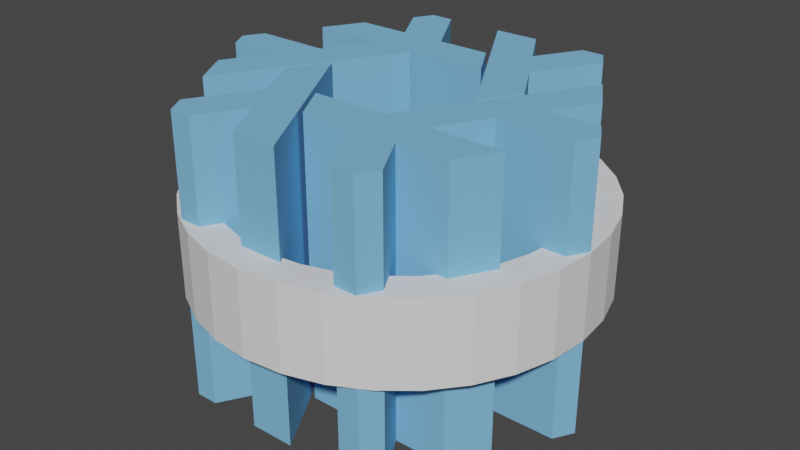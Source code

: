 # Source: version_1.blend  (saved by Blender 3.3.6; exported with 4.5.12 LTS)
import bpy
from mathutils import Matrix  # noqa: F401  (used for matrix-valued properties, if any)

bpy.ops.wm.read_factory_settings(use_empty=True)
scene = bpy.context.scene
scene.name = 'Scene'

# ---- collections
col_collection = bpy.data.collections.new('Collection'); scene.collection.children.link(col_collection)
col_nixos_logo_svg = bpy.data.collections.new('NixOS_logo.svg'); scene.collection.children.link(col_nixos_logo_svg)

# ---- materials (node trees are filled in below, after node groups)
mat_svgmat_013 = bpy.data.materials.new('SVGMat.013')
mat_svgmat_013.use_transparent_shadow = False
mat_svgmat_013.diffuse_color = (0.2086, 0.491, 0.7758, 1.0)

# ---- material node trees

# ---- world
world_world = bpy.data.worlds.new('World'); scene.world = world_world
world_world.use_nodes = True; world_world.node_tree.nodes.clear()
_N = world_world.node_tree.nodes; _L = world_world.node_tree.links
n0 = _N.new('ShaderNodeOutputWorld'); n0.name = 'World Output'; n0.location = (300, 300)
n1 = _N.new('ShaderNodeBackground'); n1.name = 'Background'; n1.location = (10, 300)
n1.inputs[0].default_value = (0.05088, 0.05088, 0.05088, 1.0)
_L.new(n1.outputs[0], n0.inputs[0])
n0.is_active_output = True
world_world.color = (0.05088, 0.05088, 0.05088)
world_world.use_sun_shadow = False
world_world.sun_shadow_jitter_overblur = 0.0

# ---- meshes
me_circle = bpy.data.meshes.new('Circle')
me_circle.from_pydata([(0.0, 1.0, 0.0), (-0.1951, 0.9808, 0.0), (-0.3827, 0.9239, 0.0), (-0.5556, 0.8315, 0.0), (-0.7071, 0.7071, 0.0), (-0.8315, 0.5556, 0.0), (-0.9239, 0.3827, 0.0), (-0.9808, 0.1951, 0.0), (-1.0, -4.371e-08, 0.0), (-0.9808, -0.1951, 0.0), (-0.9239, -0.3827, 0.0), (-0.8315, -0.5556, 0.0), (-0.7071, -0.7071, 0.0), (-0.5556, -0.8315, 0.0), (-0.3827, -0.9239, 0.0), (-0.1951, -0.9808, 0.0), (8.742e-08, -1.0, 0.0), (0.1951, -0.9808, 0.0), (0.3827, -0.9239, 0.0), (0.5556, -0.8315, 0.0), (0.7071, -0.7071, 0.0), (0.8315, -0.5556, 0.0), (0.9239, -0.3827, 0.0), (0.9808, -0.1951, 0.0), (1.0, 1.192e-08, 0.0), (0.9808, 0.1951, 0.0), (0.9239, 0.3827, 0.0), (0.8315, 0.5556, 0.0), (0.7071, 0.7071, 0.0), (0.5556, 0.8315, 0.0), (0.3827, 0.9239, 0.0), (0.1951, 0.9808, 0.0), (0.0, 1.0, -0.4216), (-0.1951, 0.9808, -0.4216), (-0.3827, 0.9239, -0.4216), (-0.5556, 0.8315, -0.4216), (-0.7071, 0.7071, -0.4216), (-0.8315, 0.5556, -0.4216), (-0.9239, 0.3827, -0.4216), (-0.9808, 0.1951, -0.4216), (-1.0, -4.371e-08, -0.4216), (-0.9808, -0.1951, -0.4216), (-0.9239, -0.3827, -0.4216), (-0.8315, -0.5556, -0.4216), (-0.7071, -0.7071, -0.4216), (-0.5556, -0.8315, -0.4216), (-0.3827, -0.9239, -0.4216), (-0.1951, -0.9808, -0.4216), (8.742e-08, -1.0, -0.4216), (0.1951, -0.9808, -0.4216), (0.3827, -0.9239, -0.4216), (0.5556, -0.8315, -0.4216), (0.7071, -0.7071, -0.4216), (0.8315, -0.5556, -0.4216), (0.9239, -0.3827, -0.4216), (0.9808, -0.1951, -0.4216), (1.0, 1.192e-08, -0.4216), (0.9808, 0.1951, -0.4216), (0.9239, 0.3827, -0.4216), (0.8315, 0.5556, -0.4216), (0.7071, 0.7071, -0.4216), (0.5556, 0.8315, -0.4216), (0.3827, 0.9239, -0.4216), (0.1951, 0.9808, -0.4216), (1.399e-09, 0.8331, 0.0), (-0.1625, 0.8171, 0.0), (-0.3188, 0.7697, 0.0), (-0.4628, 0.6927, 0.0), (-0.5891, 0.5891, 0.0), (-0.6927, 0.4628, 0.0), (-0.7697, 0.3188, 0.0), (-0.8171, 0.1625, 0.0), (-0.8331, -3.62e-08, 0.0), (-0.8171, -0.1625, 0.0), (-0.7697, -0.3188, 0.0), (-0.6927, -0.4628, 0.0), (-0.5891, -0.5891, 0.0), (-0.4628, -0.6927, 0.0), (-0.3188, -0.7697, 0.0), (-0.1625, -0.8171, 0.0), (7.423e-08, -0.8331, 0.0), (0.1625, -0.8171, 0.0), (0.3188, -0.7697, 0.0), (0.4628, -0.6927, 0.0), (0.5891, -0.5891, 0.0), (0.6927, -0.4628, 0.0), (0.7697, -0.3188, 0.0), (0.8171, -0.1625, 0.0), (0.8331, 1.015e-08, 0.0), (0.8171, 0.1625, 0.0), (0.7697, 0.3188, 0.0), (0.6927, 0.4628, 0.0), (0.5891, 0.5891, 0.0), (0.4628, 0.6927, 0.0), (0.3188, 0.7697, 0.0), (0.1625, 0.8171, 0.0), (1.399e-09, 0.8331, -0.4216), (-0.1625, 0.8171, -0.4216), (-0.3188, 0.7697, -0.4216), (-0.4628, 0.6927, -0.4216), (-0.5891, 0.5891, -0.4216), (-0.6927, 0.4628, -0.4216), (-0.7697, 0.3188, -0.4216), (-0.8171, 0.1625, -0.4216), (-0.8331, -3.62e-08, -0.4216), (-0.8171, -0.1625, -0.4216), (-0.7697, -0.3188, -0.4216), (-0.6927, -0.4628, -0.4216), (-0.5891, -0.5891, -0.4216), (-0.4628, -0.6927, -0.4216), (-0.3188, -0.7697, -0.4216), (-0.1625, -0.8171, -0.4216), (7.423e-08, -0.8331, -0.4216), (0.1625, -0.8171, -0.4216), (0.3188, -0.7697, -0.4216), (0.4628, -0.6927, -0.4216), (0.5891, -0.5891, -0.4216), (0.6927, -0.4628, -0.4216), (0.7697, -0.3188, -0.4216), (0.8171, -0.1625, -0.4216), (0.8331, 1.015e-08, -0.4216), (0.8171, 0.1625, -0.4216), (0.7697, 0.3188, -0.4216), (0.6927, 0.4628, -0.4216), (0.5891, 0.5891, -0.4216), (0.4628, 0.6927, -0.4216), (0.3188, 0.7697, -0.4216), (0.1625, 0.8171, -0.4216)], [], [(22, 54, 53, 21), (9, 41, 40, 8), (23, 55, 54, 22), (10, 42, 41, 9), (24, 56, 55, 23), (11, 43, 42, 10), (25, 57, 56, 24), (12, 44, 43, 11), (26, 58, 57, 25), (13, 45, 44, 12), (27, 59, 58, 26), (14, 46, 45, 13), (1, 33, 32, 0), (28, 60, 59, 27), (15, 47, 46, 14), (2, 34, 33, 1), (29, 61, 60, 28), (16, 48, 47, 15), (3, 35, 34, 2), (30, 62, 61, 29), (17, 49, 48, 16), (4, 36, 35, 3), (31, 63, 62, 30), (18, 50, 49, 17), (5, 37, 36, 4), (0, 32, 63, 31), (19, 51, 50, 18), (6, 38, 37, 5), (20, 52, 51, 19), (7, 39, 38, 6), (21, 53, 52, 20), (8, 40, 39, 7), (86, 85, 117, 118), (73, 72, 104, 105), (87, 86, 118, 119), (74, 73, 105, 106), (88, 87, 119, 120), (75, 74, 106, 107), (89, 88, 120, 121), (76, 75, 107, 108), (90, 89, 121, 122), (77, 76, 108, 109), (91, 90, 122, 123), (78, 77, 109, 110), (65, 64, 96, 97), (92, 91, 123, 124), (79, 78, 110, 111), (66, 65, 97, 98), (93, 92, 124, 125), (80, 79, 111, 112), (67, 66, 98, 99), (94, 93, 125, 126), (81, 80, 112, 113), (68, 67, 99, 100), (95, 94, 126, 127), (82, 81, 113, 114), (69, 68, 100, 101), (64, 95, 127, 96), (83, 82, 114, 115), (70, 69, 101, 102), (84, 83, 115, 116), (71, 70, 102, 103), (85, 84, 116, 117), (72, 71, 103, 104), (38, 39, 103, 102), (13, 12, 76, 77), (39, 40, 104, 103), (14, 13, 77, 78), (40, 41, 105, 104), (15, 14, 78, 79), (41, 42, 106, 105), (16, 15, 79, 80), (42, 43, 107, 106), (17, 16, 80, 81), (43, 44, 108, 107), (18, 17, 81, 82), (44, 45, 109, 108), (19, 18, 82, 83), (45, 46, 110, 109), (20, 19, 83, 84), (46, 47, 111, 110), (21, 20, 84, 85), (47, 48, 112, 111), (22, 21, 85, 86), (48, 49, 113, 112), (23, 22, 86, 87), (49, 50, 114, 113), (24, 23, 87, 88), (50, 51, 115, 114), (25, 24, 88, 89), (51, 52, 116, 115), (26, 25, 89, 90), (52, 53, 117, 116), (27, 26, 90, 91), (1, 0, 64, 65), (53, 54, 118, 117), (28, 27, 91, 92), (2, 1, 65, 66), (54, 55, 119, 118), (29, 28, 92, 93), (3, 2, 66, 67), (55, 56, 120, 119), (30, 29, 93, 94), (4, 3, 67, 68), (56, 57, 121, 120), (31, 30, 94, 95), (5, 4, 68, 69), (57, 58, 122, 121), (0, 31, 95, 64), (6, 5, 69, 70), (58, 59, 123, 122), (32, 33, 97, 96), (7, 6, 70, 71), (59, 60, 124, 123), (33, 34, 98, 97), (8, 7, 71, 72), (60, 61, 125, 124), (34, 35, 99, 98), (9, 8, 72, 73), (61, 62, 126, 125), (35, 36, 100, 99), (10, 9, 73, 74), (62, 63, 127, 126), (36, 37, 101, 100), (11, 10, 74, 75), (63, 32, 96, 127), (37, 38, 102, 101), (12, 11, 75, 76)])
_uv = me_circle.uv_layers.new(name='UVMap')
_uv.uv.foreach_set('vector', [0.0, 0.0, 0.0, 0.0, 0.0, 0.0, 0.0, 0.0, 0.0, 0.0, 0.0, 0.0, 0.0, 0.0, 0.0, 0.0, 0.0, 0.0, 0.0, 0.0, 0.0, 0.0, 0.0, 0.0, 0.0, 0.0, 0.0, 0.0, 0.0, 0.0, 0.0, 0.0, 0.0, 0.0, 0.0, 0.0, 0.0, 0.0, 0.0, 0.0, 0.0, 0.0, 0.0, 0.0, 0.0, 0.0, 0.0, 0.0, 0.0, 0.0, 0.0, 0.0, 0.0, 0.0, 0.0, 0.0, 0.0, 0.0, 0.0, 0.0, 0.0, 0.0, 0.0, 0.0, 0.0, 0.0, 0.0, 0.0, 0.0, 0.0, 0.0, 0.0, 0.0, 0.0, 0.0, 0.0, 0.0, 0.0, 0.0, 0.0, 0.0, 0.0, 0.0, 0.0, 0.0, 0.0, 0.0, 0.0, 0.0, 0.0, 0.0, 0.0, 0.0, 0.0, 0.0, 0.0, 0.0, 0.0, 0.0, 0.0, 0.0, 0.0, 0.0, 0.0, 0.0, 0.0, 0.0, 0.0, 0.0, 0.0, 0.0, 0.0, 0.0, 0.0, 0.0, 0.0, 0.0, 0.0, 0.0, 0.0, 0.0, 0.0, 0.0, 0.0, 0.0, 0.0, 0.0, 0.0, 0.0, 0.0, 0.0, 0.0, 0.0, 0.0, 0.0, 0.0, 0.0, 0.0, 0.0, 0.0, 0.0, 0.0, 0.0, 0.0, 0.0, 0.0, 0.0, 0.0, 0.0, 0.0, 0.0, 0.0, 0.0, 0.0, 0.0, 0.0, 0.0, 0.0, 0.0, 0.0, 0.0, 0.0, 0.0, 0.0, 0.0, 0.0, 0.0, 0.0, 0.0, 0.0, 0.0, 0.0, 0.0, 0.0, 0.0, 0.0, 0.0, 0.0, 0.0, 0.0, 0.0, 0.0, 0.0, 0.0, 0.0, 0.0, 0.0, 0.0, 0.0, 0.0, 0.0, 0.0, 0.0, 0.0, 0.0, 0.0, 0.0, 0.0, 0.0, 0.0, 0.0, 0.0, 0.0, 0.0, 0.0, 0.0, 0.0, 0.0, 0.0, 0.0, 0.0, 0.0, 0.0, 0.0, 0.0, 0.0, 0.0, 0.0, 0.0, 0.0, 0.0, 0.0, 0.0, 0.0, 0.0, 0.0, 0.0, 0.0, 0.0, 0.0, 0.0, 0.0, 0.0, 0.0, 0.0, 0.0, 0.0, 0.0, 0.0, 0.0, 0.0, 0.0, 0.0, 0.0, 0.0, 0.0, 0.0, 0.0, 0.0, 0.0, 0.0, 0.0, 0.0, 0.0, 0.0, 0.0, 0.0, 0.0, 0.0, 0.0, 0.0, 0.0, 0.0, 0.0, 0.0, 0.0, 0.0, 0.0, 0.0, 0.0, 0.0, 0.0, 0.0, 0.0, 0.0, 0.0, 0.0, 0.0, 0.0, 0.0, 0.0, 0.0, 0.0, 0.0, 0.0, 0.0, 0.0, 0.0, 0.0, 0.0, 0.0, 0.0, 0.0, 0.0, 0.0, 0.0, 0.0, 0.0, 0.0, 0.0, 0.0, 0.0, 0.0, 0.0, 0.0, 0.0, 0.0, 0.0, 0.0, 0.0, 0.0, 0.0, 0.0, 0.0, 0.0, 0.0, 0.0, 0.0, 0.0, 0.0, 0.0, 0.0, 0.0, 0.0, 0.0, 0.0, 0.0, 0.0, 0.0, 0.0, 0.0, 0.0, 0.0, 0.0, 0.0, 0.0, 0.0, 0.0, 0.0, 0.0, 0.0, 0.0, 0.0, 0.0, 0.0, 0.0, 0.0, 0.0, 0.0, 0.0, 0.0, 0.0, 0.0, 0.0, 0.0, 0.0, 0.0, 0.0, 0.0, 0.0, 0.0, 0.0, 0.0, 0.0, 0.0, 0.0, 0.0, 0.0, 0.0, 0.0, 0.0, 0.0, 0.0, 0.0, 0.0, 0.0, 0.0, 0.0, 0.0, 0.0, 0.0, 0.0, 0.0, 0.0, 0.0, 0.0, 0.0, 0.0, 0.0, 0.0, 0.0, 0.0, 0.0, 0.0, 0.0, 0.0, 0.0, 0.0, 0.0, 0.0, 0.0, 0.0, 0.0, 0.0, 0.0, 0.0, 0.0, 0.0, 0.0, 0.0, 0.0, 0.0, 0.0, 0.0, 0.0, 0.0, 0.0, 0.0, 0.0, 0.0, 0.0, 0.0, 0.0, 0.0, 0.0, 0.0, 0.0, 0.0, 0.0, 0.0, 0.0, 0.0, 0.0, 0.0, 0.0, 0.0, 0.0, 0.0, 0.0, 0.0, 0.0, 0.0, 0.0, 0.0, 0.0, 0.0, 0.0, 0.0, 0.0, 0.0, 0.0, 0.0, 0.0, 0.0, 0.0, 0.0, 0.0, 0.0, 0.0, 0.0, 0.0, 0.0, 0.0, 0.0, 0.0, 0.0, 0.0, 0.0, 0.0, 0.0, 0.0, 0.0, 0.0, 0.0, 0.0, 0.0, 0.0, 0.0, 0.0, 0.0, 0.0, 0.0, 0.0, 0.0, 0.0, 0.0, 0.0, 0.0, 0.0, 0.0, 0.0, 0.0, 0.0, 0.0, 0.0, 0.0, 0.0, 0.0, 0.0, 0.0, 0.0, 0.0, 0.0, 0.0, 0.0, 0.0, 0.0, 0.0, 0.0, 0.0, 0.0, 0.0, 0.0, 0.0, 0.0, 0.0, 0.0, 0.0, 0.0, 0.0, 0.0, 0.0, 0.0, 0.0, 0.0, 0.0, 0.0, 0.0, 0.0, 0.0, 0.0, 0.0, 0.0, 0.0, 0.0, 0.0, 0.0, 0.0, 0.0, 0.0, 0.0, 0.0, 0.0, 0.0, 0.0, 0.0, 0.0, 0.0, 0.0, 0.0, 0.0, 0.0, 0.0, 0.0, 0.0, 0.0, 0.0, 0.0, 0.0, 0.0, 0.0, 0.0, 0.0, 0.0, 0.0, 0.0, 0.0, 0.0, 0.0, 0.0, 0.0, 0.0, 0.0, 0.0, 0.0, 0.0, 0.0, 0.0, 0.0, 0.0, 0.0, 0.0, 0.0, 0.0, 0.0, 0.0, 0.0, 0.0, 0.0, 0.0, 0.0, 0.0, 0.0, 0.0, 0.0, 0.0, 0.0, 0.0, 0.0, 0.0, 0.0, 0.0, 0.0, 0.0, 0.0, 0.0, 0.0, 0.0, 0.0, 0.0, 0.0, 0.0, 0.0, 0.0, 0.0, 0.0, 0.0, 0.0, 0.0, 0.0, 0.0, 0.0, 0.0, 0.0, 0.0, 0.0, 0.0, 0.0, 0.0, 0.0, 0.0, 0.0, 0.0, 0.0, 0.0, 0.0, 0.0, 0.0, 0.0, 0.0, 0.0, 0.0, 0.0, 0.0, 0.0, 0.0, 0.0, 0.0, 0.0, 0.0, 0.0, 0.0, 0.0, 0.0, 0.0, 0.0, 0.0, 0.0, 0.0, 0.0, 0.0, 0.0, 0.0, 0.0, 0.0, 0.0, 0.0, 0.0, 0.0, 0.0, 0.0, 0.0, 0.0, 0.0, 0.0, 0.0, 0.0, 0.0, 0.0, 0.0, 0.0, 0.0, 0.0, 0.0, 0.0, 0.0, 0.0, 0.0, 0.0, 0.0, 0.0, 0.0, 0.0, 0.0, 0.0, 0.0, 0.0, 0.0, 0.0, 0.0, 0.0, 0.0, 0.0, 0.0, 0.0, 0.0, 0.0, 0.0, 0.0, 0.0, 0.0, 0.0, 0.0, 0.0, 0.0, 0.0, 0.0, 0.0, 0.0, 0.0, 0.0, 0.0, 0.0, 0.0, 0.0, 0.0, 0.0, 0.0, 0.0, 0.0, 0.0, 0.0, 0.0, 0.0, 0.0, 0.0, 0.0, 0.0, 0.0, 0.0, 0.0, 0.0, 0.0, 0.0, 0.0, 0.0, 0.0, 0.0, 0.0, 0.0, 0.0, 0.0, 0.0, 0.0, 0.0, 0.0, 0.0, 0.0, 0.0, 0.0, 0.0, 0.0, 0.0, 0.0, 0.0, 0.0, 0.0, 0.0, 0.0, 0.0, 0.0, 0.0, 0.0, 0.0, 0.0, 0.0, 0.0, 0.0, 0.0, 0.0, 0.0, 0.0, 0.0, 0.0, 0.0, 0.0, 0.0, 0.0, 0.0, 0.0, 0.0, 0.0, 0.0, 0.0, 0.0, 0.0, 0.0, 0.0, 0.0, 0.0, 0.0, 0.0, 0.0, 0.0, 0.0, 0.0, 0.0, 0.0, 0.0, 0.0, 0.0, 0.0, 0.0, 0.0, 0.0, 0.0, 0.0, 0.0, 0.0, 0.0, 0.0, 0.0, 0.0, 0.0, 0.0, 0.0, 0.0, 0.0, 0.0, 0.0, 0.0, 0.0, 0.0, 0.0, 0.0, 0.0, 0.0, 0.0, 0.0, 0.0, 0.0, 0.0, 0.0, 0.0, 0.0, 0.0, 0.0, 0.0, 0.0, 0.0, 0.0, 0.0, 0.0, 0.0, 0.0, 0.0, 0.0, 0.0, 0.0, 0.0, 0.0, 0.0, 0.0, 0.0, 0.0, 0.0, 0.0, 0.0, 0.0, 0.0, 0.0, 0.0, 0.0, 0.0, 0.0, 0.0, 0.0, 0.0, 0.0, 0.0, 0.0, 0.0, 0.0, 0.0, 0.0, 0.0, 0.0, 0.0, 0.0, 0.0, 0.0, 0.0, 0.0, 0.0, 0.0, 0.0, 0.0, 0.0, 0.0, 0.0, 0.0, 0.0, 0.0, 0.0, 0.0, 0.0, 0.0, 0.0, 0.0, 0.0, 0.0, 0.0, 0.0, 0.0, 0.0, 0.0, 0.0, 0.0, 0.0, 0.0, 0.0, 0.0, 0.0, 0.0, 0.0, 0.0, 0.0, 0.0, 0.0, 0.0, 0.0, 0.0, 0.0, 0.0, 0.0, 0.0, 0.0, 0.0, 0.0, 0.0, 0.0, 0.0, 0.0, 0.0, 0.0, 0.0, 0.0, 0.0, 0.0, 0.0, 0.0, 0.0, 0.0, 0.0, 0.0, 0.0, 0.0, 0.0, 0.0, 0.0, 0.0, 0.0, 0.0, 0.0, 0.0, 0.0, 0.0, 0.0, 0.0, 0.0, 0.0, 0.0, 0.0, 0.0, 0.0, 0.0, 0.0, 0.0, 0.0, 0.0, 0.0, 0.0, 0.0, 0.0, 0.0, 0.0, 0.0, 0.0, 0.0, 0.0, 0.0, 0.0, 0.0, 0.0, 0.0, 0.0, 0.0, 0.0, 0.0, 0.0, 0.0, 0.0, 0.0, 0.0, 0.0, 0.0, 0.0, 0.0, 0.0, 0.0, 0.0, 0.0, 0.0, 0.0, 0.0, 0.0, 0.0, 0.0, 0.0, 0.0, 0.0, 0.0, 0.0, 0.0])
me_circle.use_remesh_fix_poles = True
me_circle.use_remesh_preserve_attributes = False
me_circle.update()
me_use4863 = bpy.data.meshes.new('use4863')
me_use4863.from_pydata([(0.1177, 0.2501, 0.0), (-0.5721, 0.2502, 0.0), (-0.4942, 0.3881, 0.0), (-0.3091, 0.3876, 0.0), (-0.401, 0.5477, 0.0), (-0.3616, 0.6159, 0.0), (-0.2811, 0.616, 0.0), (-0.1504, 0.388, 0.0), (0.0378, 0.3876, 0.0), (-0.1584, 0.233, 0.0), (-0.5033, -0.3643, 0.0), (-0.5839, -0.2278, 0.0), (-0.4909, -0.06786, 0.0), (-0.6755, -0.06737, 0.0), (-0.7149, 0.0008278, 0.0), (-0.6747, 0.07058, 0.0), (-0.4119, 0.06975, 0.0), (-0.3175, 0.2325, 0.0), (-0.2829, -0.01308, 0.0), (0.06199, -0.6104, 0.0), (-0.0965, -0.6118, 0.0), (-0.1886, -0.4514, 0.0), (-0.2813, -0.611, 0.0), (-0.3601, -0.611, 0.0), (-0.4004, -0.5413, 0.0), (-0.2683, -0.3142, 0.0), (-0.3621, -0.151, 0.0), (-0.1319, -0.2445, 0.0), (0.5579, -0.2445, 0.0), (0.4799, -0.3825, 0.0), (0.2949, -0.382, 0.0), (0.3868, -0.5421, 0.0), (0.3474, -0.6102, 0.0), (0.2668, -0.6103, 0.0), (0.1362, -0.3824, 0.0), (-0.05205, -0.382, 0.0), (0.2695, 0.01722, 0.0), (-0.07532, 0.6145, 0.0), (0.08317, 0.616, 0.0), (0.1752, 0.4555, 0.0), (0.268, 0.6151, 0.0), (0.3467, 0.6151, 0.0), (0.387, 0.5454, 0.0), (0.2549, 0.3183, 0.0), (0.3487, 0.1551, 0.0), (0.1446, -0.2287, 0.0), (0.4895, 0.3686, 0.0), (0.5701, 0.2321, 0.0), (0.4771, 0.07213, 0.0), (0.6617, 0.07164, 0.0), (0.7011, 0.003443, 0.0), (0.6609, -0.06631, 0.0), (0.3981, -0.06548, 0.0), (0.3037, -0.2283, 0.0), (0.1177, 0.2501, 1.0), (-0.5721, 0.2502, 1.0), (-0.4942, 0.3881, 1.0), (-0.3091, 0.3876, 1.0), (-0.401, 0.5477, 1.0), (-0.3616, 0.6159, 1.0), (-0.2811, 0.616, 1.0), (-0.1504, 0.388, 1.0), (0.0378, 0.3876, 1.0), (-0.1584, 0.233, 1.0), (-0.5033, -0.3643, 1.0), (-0.5839, -0.2278, 1.0), (-0.4909, -0.06786, 1.0), (-0.6755, -0.06737, 1.0), (-0.7149, 0.0008278, 1.0), (-0.6747, 0.07058, 1.0), (-0.4119, 0.06975, 1.0), (-0.3175, 0.2325, 1.0), (-0.2829, -0.01308, 1.0), (0.06199, -0.6104, 1.0), (-0.0965, -0.6118, 1.0), (-0.1886, -0.4514, 1.0), (-0.2813, -0.611, 1.0), (-0.3601, -0.611, 1.0), (-0.4004, -0.5413, 1.0), (-0.2683, -0.3142, 1.0), (-0.3621, -0.151, 1.0), (-0.1319, -0.2445, 1.0), (0.5579, -0.2445, 1.0), (0.4799, -0.3825, 1.0), (0.2949, -0.382, 1.0), (0.3868, -0.5421, 1.0), (0.3474, -0.6102, 1.0), (0.2668, -0.6103, 1.0), (0.1362, -0.3824, 1.0), (-0.05205, -0.382, 1.0), (0.2695, 0.01722, 1.0), (-0.07532, 0.6145, 1.0), (0.08317, 0.616, 1.0), (0.1752, 0.4555, 1.0), (0.268, 0.6151, 1.0), (0.3467, 0.6151, 1.0), (0.387, 0.5454, 1.0), (0.2549, 0.3183, 1.0), (0.3487, 0.1551, 1.0), (0.1446, -0.2287, 1.0), (0.4895, 0.3686, 1.0), (0.5701, 0.2321, 1.0), (0.4771, 0.07213, 1.0), (0.6617, 0.07164, 1.0), (0.7011, 0.003443, 1.0), (0.6609, -0.06631, 1.0), (0.3981, -0.06548, 1.0), (0.3037, -0.2283, 1.0)], [], [(37, 38, 39), (39, 40, 41), (39, 41, 42), (36, 37, 39), (39, 42, 43), (36, 39, 43), (45, 46, 47), (36, 43, 44), (17, 9, 10), (16, 17, 10), (45, 47, 48), (45, 48, 52), (52, 48, 49), (52, 49, 50), (14, 15, 16), (14, 16, 12), (12, 16, 10), (52, 50, 51), (13, 14, 12), (26, 18, 19), (45, 52, 53), (11, 12, 10), (25, 26, 19), (35, 27, 28), (35, 28, 30), (30, 28, 29), (24, 25, 21), (21, 25, 19), (35, 30, 34), (34, 30, 31), (33, 34, 31), (24, 21, 22), (20, 21, 19), (23, 24, 22), (33, 31, 32), (5, 6, 7), (4, 5, 7), (3, 4, 7), (1, 2, 3), (3, 7, 8), (3, 8, 0), (1, 3, 0), (91, 93, 92), (93, 95, 94), (93, 96, 95), (90, 93, 91), (93, 97, 96), (90, 97, 93), (99, 101, 100), (90, 98, 97), (71, 64, 63), (70, 64, 71), (99, 102, 101), (99, 106, 102), (106, 103, 102), (106, 104, 103), (68, 70, 69), (68, 66, 70), (66, 64, 70), (106, 105, 104), (67, 66, 68), (80, 73, 72), (99, 107, 106), (65, 64, 66), (79, 73, 80), (89, 82, 81), (89, 84, 82), (84, 83, 82), (78, 75, 79), (75, 73, 79), (89, 88, 84), (88, 85, 84), (87, 85, 88), (78, 76, 75), (74, 73, 75), (77, 76, 78), (87, 86, 85), (59, 61, 60), (58, 61, 59), (57, 61, 58), (55, 57, 56), (57, 62, 61), (57, 54, 62), (55, 54, 57), (37, 36, 90, 91), (35, 34, 88, 89), (0, 8, 62, 54), (1, 0, 54, 55), (52, 51, 105, 106), (43, 42, 96, 97), (31, 30, 84, 85), (51, 50, 104, 105), (34, 33, 87, 88), (14, 13, 67, 68), (46, 45, 99, 100), (13, 12, 66, 67), (18, 26, 80, 72), (47, 46, 100, 101), (22, 21, 75, 76), (36, 44, 98, 90), (21, 20, 74, 75), (19, 18, 72, 73), (44, 43, 97, 98), (20, 19, 73, 74), (45, 53, 107, 99), (9, 17, 71, 63), (24, 23, 77, 78), (53, 52, 106, 107), (23, 22, 76, 77), (12, 11, 65, 66), (10, 9, 63, 64), (33, 32, 86, 87), (11, 10, 64, 65), (17, 16, 70, 71), (32, 31, 85, 86), (26, 25, 79, 80), (6, 5, 59, 60), (27, 35, 89, 81), (48, 47, 101, 102), (7, 6, 60, 61), (5, 4, 58, 59), (28, 27, 81, 82), (38, 37, 91, 92), (4, 3, 57, 58), (49, 48, 102, 103), (39, 38, 92, 93), (30, 29, 83, 84), (40, 39, 93, 94), (2, 1, 55, 56), (29, 28, 82, 83), (50, 49, 103, 104), (25, 24, 78, 79), (15, 14, 68, 69), (41, 40, 94, 95), (3, 2, 56, 57), (16, 15, 69, 70), (42, 41, 95, 96), (8, 7, 61, 62)])
_uv = me_use4863.uv_layers.new(name='UVMap')
_uv.uv.foreach_set('vector', [0.6981, 0.0, 0.717, 0.0, 0.7358, 0.0, 0.7358, 0.0, 0.7547, 0.0, 0.7736, 0.0, 0.7358, 0.0, 0.7736, 0.0, 0.7925, 0.0, 0.6792, 0.0, 0.6981, 0.0, 0.7358, 0.0, 0.7358, 0.0, 0.7925, 0.0, 0.8113, 0.0, 0.6792, 0.0, 0.7358, 0.0, 0.8113, 0.0, 0.8491, 0.0, 0.8679, 0.0, 0.8868, 0.0, 0.6792, 0.0, 0.8113, 0.0, 0.8302, 0.0, 0.3208, 0.0, 0.1698, 0.0, 0.1887, 0.0, 0.3019, 0.0, 0.3208, 0.0, 0.1887, 0.0, 0.8491, 0.0, 0.8868, 0.0, 0.9057, 0.0, 0.8491, 0.0, 0.9057, 0.0, 0.9811, 0.0, 0.9811, 0.0, 0.9057, 0.0, 0.9245, 0.0, 0.9811, 0.0, 0.9245, 0.0, 0.9434, 0.0, 0.2642, 0.0, 0.283, 0.0, 0.3019, 0.0, 0.2642, 0.0, 0.3019, 0.0, 0.2264, 0.0, 0.2264, 0.0, 0.3019, 0.0, 0.1887, 0.0, 0.9811, 0.0, 0.9434, 0.0, 0.9623, 0.0, 0.2453, 0.0, 0.2642, 0.0, 0.2264, 0.0, 0.4906, 0.0, 0.3396, 0.0, 0.3585, 0.0, 0.8491, 0.0, 0.9811, 0.0, 1.0, 0.0, 0.2075, 0.0, 0.2264, 0.0, 0.1887, 0.0, 0.4717, 0.0, 0.4906, 0.0, 0.3585, 0.0, 0.6604, 0.0, 0.5094, 0.0, 0.5283, 0.0, 0.6604, 0.0, 0.5283, 0.0, 0.566, 0.0, 0.566, 0.0, 0.5283, 0.0, 0.5472, 0.0, 0.4528, 0.0, 0.4717, 0.0, 0.3962, 0.0, 0.3962, 0.0, 0.4717, 0.0, 0.3585, 0.0, 0.6604, 0.0, 0.566, 0.0, 0.6415, 0.0, 0.6415, 0.0, 0.566, 0.0, 0.5849, 0.0, 0.6226, 0.0, 0.6415, 0.0, 0.5849, 0.0, 0.4528, 0.0, 0.3962, 0.0, 0.4151, 0.0, 0.3774, 0.0, 0.3962, 0.0, 0.3585, 0.0, 0.434, 0.0, 0.4528, 0.0, 0.4151, 0.0, 0.6226, 0.0, 0.5849, 0.0, 0.6038, 0.0, 0.09434, 0.0, 0.1132, 0.0, 0.1321, 0.0, 0.07547, 0.0, 0.09434, 0.0, 0.1321, 0.0, 0.0566, 0.0, 0.07547, 0.0, 0.1321, 0.0, 0.01887, 0.0, 0.03774, 0.0, 0.0566, 0.0, 0.0566, 0.0, 0.1321, 0.0, 0.1509, 0.0, 0.0566, 0.0, 0.1509, 0.0, 0.0, 0.0, 0.01887, 0.0, 0.0566, 0.0, 0.0, 0.0, 0.6981, 0.0, 0.7358, 0.0, 0.717, 0.0, 0.7358, 0.0, 0.7736, 0.0, 0.7547, 0.0, 0.7358, 0.0, 0.7925, 0.0, 0.7736, 0.0, 0.6792, 0.0, 0.7358, 0.0, 0.6981, 0.0, 0.7358, 0.0, 0.8113, 0.0, 0.7925, 0.0, 0.6792, 0.0, 0.8113, 0.0, 0.7358, 0.0, 0.8491, 0.0, 0.8868, 0.0, 0.8679, 0.0, 0.6792, 0.0, 0.8302, 0.0, 0.8113, 0.0, 0.3208, 0.0, 0.1887, 0.0, 0.1698, 0.0, 0.3019, 0.0, 0.1887, 0.0, 0.3208, 0.0, 0.8491, 0.0, 0.9057, 0.0, 0.8868, 0.0, 0.8491, 0.0, 0.9811, 0.0, 0.9057, 0.0, 0.9811, 0.0, 0.9245, 0.0, 0.9057, 0.0, 0.9811, 0.0, 0.9434, 0.0, 0.9245, 0.0, 0.2642, 0.0, 0.3019, 0.0, 0.283, 0.0, 0.2642, 0.0, 0.2264, 0.0, 0.3019, 0.0, 0.2264, 0.0, 0.1887, 0.0, 0.3019, 0.0, 0.9811, 0.0, 0.9623, 0.0, 0.9434, 0.0, 0.2453, 0.0, 0.2264, 0.0, 0.2642, 0.0, 0.4906, 0.0, 0.3585, 0.0, 0.3396, 0.0, 0.8491, 0.0, 1.0, 0.0, 0.9811, 0.0, 0.2075, 0.0, 0.1887, 0.0, 0.2264, 0.0, 0.4717, 0.0, 0.3585, 0.0, 0.4906, 0.0, 0.6604, 0.0, 0.5283, 0.0, 0.5094, 0.0, 0.6604, 0.0, 0.566, 0.0, 0.5283, 0.0, 0.566, 0.0, 0.5472, 0.0, 0.5283, 0.0, 0.4528, 0.0, 0.3962, 0.0, 0.4717, 0.0, 0.3962, 0.0, 0.3585, 0.0, 0.4717, 0.0, 0.6604, 0.0, 0.6415, 0.0, 0.566, 0.0, 0.6415, 0.0, 0.5849, 0.0, 0.566, 0.0, 0.6226, 0.0, 0.5849, 0.0, 0.6415, 0.0, 0.4528, 0.0, 0.4151, 0.0, 0.3962, 0.0, 0.3774, 0.0, 0.3585, 0.0, 0.3962, 0.0, 0.434, 0.0, 0.4151, 0.0, 0.4528, 0.0, 0.6226, 0.0, 0.6038, 0.0, 0.5849, 0.0, 0.09434, 0.0, 0.1321, 0.0, 0.1132, 0.0, 0.07547, 0.0, 0.1321, 0.0, 0.09434, 0.0, 0.0566, 0.0, 0.1321, 0.0, 0.07547, 0.0, 0.01887, 0.0, 0.0566, 0.0, 0.03774, 0.0, 0.0566, 0.0, 0.1509, 0.0, 0.1321, 0.0, 0.0566, 0.0, 0.0, 0.0, 0.1509, 0.0, 0.01887, 0.0, 0.0, 0.0, 0.0566, 0.0, 0.6981, 0.0, 0.6792, 0.0, 0.6792, 0.0, 0.6981, 0.0, 0.6604, 0.0, 0.6415, 0.0, 0.6415, 0.0, 0.6604, 0.0, 0.0, 0.0, 0.1509, 0.0, 0.1509, 0.0, 0.0, 0.0, 0.01887, 0.0, 0.0, 0.0, 0.0, 0.0, 0.01887, 0.0, 0.9811, 0.0, 0.9623, 0.0, 0.9623, 0.0, 0.9811, 0.0, 0.8113, 0.0, 0.7925, 0.0, 0.7925, 0.0, 0.8113, 0.0, 0.5849, 0.0, 0.566, 0.0, 0.566, 0.0, 0.5849, 0.0, 0.9623, 0.0, 0.9434, 0.0, 0.9434, 0.0, 0.9623, 0.0, 0.6415, 0.0, 0.6226, 0.0, 0.6226, 0.0, 0.6415, 0.0, 0.2642, 0.0, 0.2453, 0.0, 0.2453, 0.0, 0.2642, 0.0, 0.8679, 0.0, 0.8491, 0.0, 0.8491, 0.0, 0.8679, 0.0, 0.2453, 0.0, 0.2264, 0.0, 0.2264, 0.0, 0.2453, 0.0, 0.3396, 0.0, 0.4906, 0.0, 0.4906, 0.0, 0.3396, 0.0, 0.8868, 0.0, 0.8679, 0.0, 0.8679, 0.0, 0.8868, 0.0, 0.4151, 0.0, 0.3962, 0.0, 0.3962, 0.0, 0.4151, 0.0, 0.6792, 0.0, 0.8302, 0.0, 0.8302, 0.0, 0.6792, 0.0, 0.3962, 0.0, 0.3774, 0.0, 0.3774, 0.0, 0.3962, 0.0, 0.3585, 0.0, 0.3396, 0.0, 0.3396, 0.0, 0.3585, 0.0, 0.8302, 0.0, 0.8113, 0.0, 0.8113, 0.0, 0.8302, 0.0, 0.3774, 0.0, 0.3585, 0.0, 0.3585, 0.0, 0.3774, 0.0, 0.8491, 0.0, 1.0, 0.0, 1.0, 0.0, 0.8491, 0.0, 0.1698, 0.0, 0.3208, 0.0, 0.3208, 0.0, 0.1698, 0.0, 0.4528, 0.0, 0.434, 0.0, 0.434, 0.0, 0.4528, 0.0, 1.0, 0.0, 0.9811, 0.0, 0.9811, 0.0, 1.0, 0.0, 0.434, 0.0, 0.4151, 0.0, 0.4151, 0.0, 0.434, 0.0, 0.2264, 0.0, 0.2075, 0.0, 0.2075, 0.0, 0.2264, 0.0, 0.1887, 0.0, 0.1698, 0.0, 0.1698, 0.0, 0.1887, 0.0, 0.6226, 0.0, 0.6038, 0.0, 0.6038, 0.0, 0.6226, 0.0, 0.2075, 0.0, 0.1887, 0.0, 0.1887, 0.0, 0.2075, 0.0, 0.3208, 0.0, 0.3019, 0.0, 0.3019, 0.0, 0.3208, 0.0, 0.6038, 0.0, 0.5849, 0.0, 0.5849, 0.0, 0.6038, 0.0, 0.4906, 0.0, 0.4717, 0.0, 0.4717, 0.0, 0.4906, 0.0, 0.1132, 0.0, 0.09434, 0.0, 0.09434, 0.0, 0.1132, 0.0, 0.5094, 0.0, 0.6604, 0.0, 0.6604, 0.0, 0.5094, 0.0, 0.9057, 0.0, 0.8868, 0.0, 0.8868, 0.0, 0.9057, 0.0, 0.1321, 0.0, 0.1132, 0.0, 0.1132, 0.0, 0.1321, 0.0, 0.09434, 0.0, 0.07547, 0.0, 0.07547, 0.0, 0.09434, 0.0, 0.5283, 0.0, 0.5094, 0.0, 0.5094, 0.0, 0.5283, 0.0, 0.717, 0.0, 0.6981, 0.0, 0.6981, 0.0, 0.717, 0.0, 0.07547, 0.0, 0.0566, 0.0, 0.0566, 0.0, 0.07547, 0.0, 0.9245, 0.0, 0.9057, 0.0, 0.9057, 0.0, 0.9245, 0.0, 0.7358, 0.0, 0.717, 0.0, 0.717, 0.0, 0.7358, 0.0, 0.566, 0.0, 0.5472, 0.0, 0.5472, 0.0, 0.566, 0.0, 0.7547, 0.0, 0.7358, 0.0, 0.7358, 0.0, 0.7547, 0.0, 0.03774, 0.0, 0.01887, 0.0, 0.01887, 0.0, 0.03774, 0.0, 0.5472, 0.0, 0.5283, 0.0, 0.5283, 0.0, 0.5472, 0.0, 0.9434, 0.0, 0.9245, 0.0, 0.9245, 0.0, 0.9434, 0.0, 0.4717, 0.0, 0.4528, 0.0, 0.4528, 0.0, 0.4717, 0.0, 0.283, 0.0, 0.2642, 0.0, 0.2642, 0.0, 0.283, 0.0, 0.7736, 0.0, 0.7547, 0.0, 0.7547, 0.0, 0.7736, 0.0, 0.0566, 0.0, 0.03774, 0.0, 0.03774, 0.0, 0.0566, 0.0, 0.3019, 0.0, 0.283, 0.0, 0.283, 0.0, 0.3019, 0.0, 0.7925, 0.0, 0.7736, 0.0, 0.7736, 0.0, 0.7925, 0.0, 0.1509, 0.0, 0.1321, 0.0, 0.1321, 0.0, 0.1509, 0.0])
me_use4863.materials.append(mat_svgmat_013)
me_use4863.use_remesh_fix_poles = True
me_use4863.use_remesh_preserve_attributes = False
me_use4863.update()

# ---- objects
ob_circle = bpy.data.objects.new('Circle', me_circle)
ob_use4863 = bpy.data.objects.new('use4863', me_use4863)

# ---- transforms, parenting, visibility, modifiers, constraints
ob_circle.location = (-0.007913, 0.0, 0.6447)
ob_circle.scale = (0.7116, 0.7116, 0.7116)
ob_use4863.location = (0.0, 0.0, 0.0)

# ---- collection membership
col_collection.objects.link(ob_circle)
col_nixos_logo_svg.objects.link(ob_use4863)

# ---- scene / render settings (as saved in the file)
scene.frame_start = 1; scene.frame_end = 250; scene.frame_set(1)
scene.render.engine = 'BLENDER_EEVEE_NEXT'
scene.cycles.sampling_pattern = 'TABULATED_SOBOL'
scene.cycles.use_light_tree = False
scene.view_settings.view_transform = 'Filmic'
bpy.context.view_layer.update()

# ---- added for rendering (the .blend has no active camera and no usable light): camera, sun
cam_auto = bpy.data.cameras.new('AutoCamera')
cam_auto.lens = 50.0
cam_auto.sensor_width = 36.0
cam_auto.clip_end = 1000.0
ob_auto_camera = bpy.data.objects.new('AutoCamera', cam_auto)
scene.collection.objects.link(ob_auto_camera)
ob_auto_camera.location = (2.07158, -2.49539, 2.1636)
ob_auto_camera.rotation_euler = (1.09748, -7.21219e-08, 0.694738)
scene.camera = ob_auto_camera
light_auto_sun = bpy.data.lights.new('AutoSun', 'SUN')
light_auto_sun.energy = 3.0
light_auto_sun.angle = 0.0523599
ob_auto_sun = bpy.data.objects.new('AutoSun', light_auto_sun)
scene.collection.objects.link(ob_auto_sun)
ob_auto_sun.rotation_euler = (0.872665, 0.174533, 0.523599)
bpy.context.view_layer.update()
